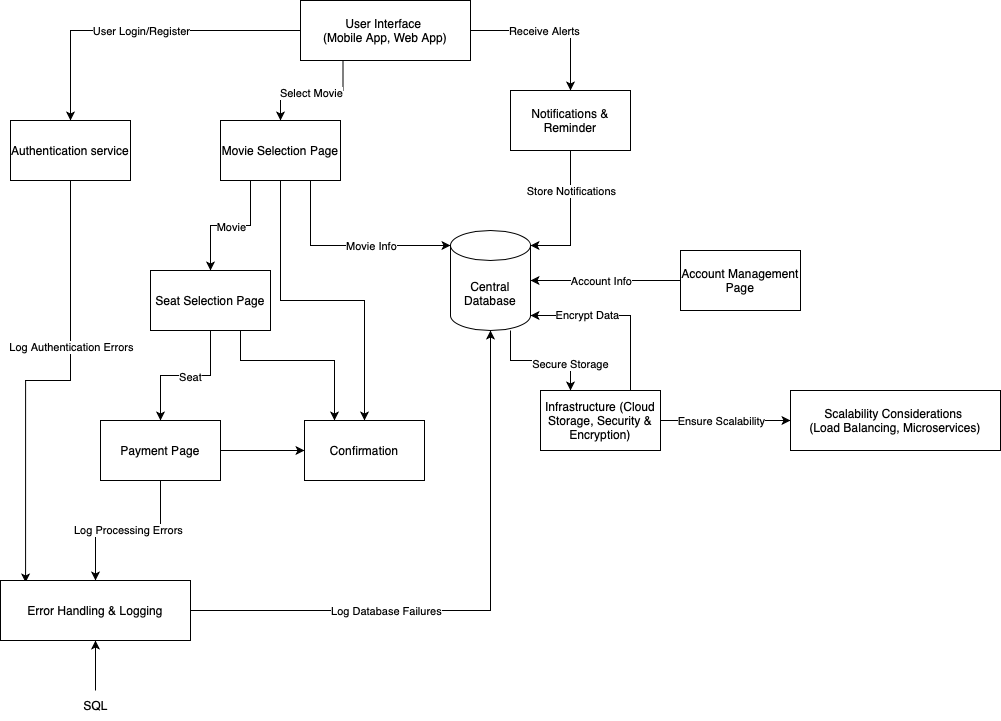

The diagram above was exported from draw.io. Its source (the exported page's mxGraphModel, read from the mxfile embedded in the PNG):
<mxGraphModel dx="1044" dy="530" grid="1" gridSize="10" guides="1" tooltips="1" connect="1" arrows="1" fold="1" page="1" pageScale="1" pageWidth="827" pageHeight="1169" math="0" shadow="0">
  <root>
    <mxCell id="0" />
    <mxCell id="1" parent="0" />
    <mxCell id="vmeeOAfWybzXLpq4k-9d-2" style="edgeStyle=orthogonalEdgeStyle;rounded=0;orthogonalLoop=1;jettySize=auto;html=1;entryX=0.5;entryY=0;entryDx=0;entryDy=0;" edge="1" parent="1" source="vmeeOAfWybzXLpq4k-9d-10" target="vmeeOAfWybzXLpq4k-9d-24">
      <mxGeometry relative="1" as="geometry" />
    </mxCell>
    <mxCell id="vmeeOAfWybzXLpq4k-9d-3" value="User Login/Register" style="edgeLabel;html=1;align=center;verticalAlign=middle;resizable=0;points=[];" vertex="1" connectable="0" parent="vmeeOAfWybzXLpq4k-9d-2">
      <mxGeometry x="-0.0009" relative="1" as="geometry">
        <mxPoint as="offset" />
      </mxGeometry>
    </mxCell>
    <mxCell id="vmeeOAfWybzXLpq4k-9d-4" style="edgeStyle=orthogonalEdgeStyle;rounded=0;orthogonalLoop=1;jettySize=auto;html=1;exitX=0.25;exitY=1;exitDx=0;exitDy=0;entryX=0.5;entryY=0;entryDx=0;entryDy=0;" edge="1" parent="1" source="vmeeOAfWybzXLpq4k-9d-10" target="vmeeOAfWybzXLpq4k-9d-14">
      <mxGeometry relative="1" as="geometry" />
    </mxCell>
    <mxCell id="vmeeOAfWybzXLpq4k-9d-5" value="Select Movie" style="edgeLabel;html=1;align=center;verticalAlign=middle;resizable=0;points=[];" vertex="1" connectable="0" parent="vmeeOAfWybzXLpq4k-9d-4">
      <mxGeometry x="0.0279" y="2" relative="1" as="geometry">
        <mxPoint x="1" as="offset" />
      </mxGeometry>
    </mxCell>
    <mxCell id="vmeeOAfWybzXLpq4k-9d-8" style="edgeStyle=orthogonalEdgeStyle;rounded=0;orthogonalLoop=1;jettySize=auto;html=1;exitX=1;exitY=0.5;exitDx=0;exitDy=0;" edge="1" parent="1" source="vmeeOAfWybzXLpq4k-9d-10" target="vmeeOAfWybzXLpq4k-9d-15">
      <mxGeometry relative="1" as="geometry" />
    </mxCell>
    <mxCell id="vmeeOAfWybzXLpq4k-9d-9" value="Receive Alerts" style="edgeLabel;html=1;align=center;verticalAlign=middle;resizable=0;points=[];" vertex="1" connectable="0" parent="vmeeOAfWybzXLpq4k-9d-8">
      <mxGeometry x="-0.092" relative="1" as="geometry">
        <mxPoint as="offset" />
      </mxGeometry>
    </mxCell>
    <mxCell id="vmeeOAfWybzXLpq4k-9d-10" value="User Interface&amp;nbsp;&lt;div&gt;(Mobile App, Web App)&lt;/div&gt;" style="rounded=0;whiteSpace=wrap;html=1;" vertex="1" parent="1">
      <mxGeometry x="350" y="220" width="170" height="60" as="geometry" />
    </mxCell>
    <mxCell id="vmeeOAfWybzXLpq4k-9d-48" style="edgeStyle=orthogonalEdgeStyle;rounded=0;orthogonalLoop=1;jettySize=auto;html=1;entryX=0.5;entryY=0;entryDx=0;entryDy=0;" edge="1" parent="1" source="vmeeOAfWybzXLpq4k-9d-14" target="vmeeOAfWybzXLpq4k-9d-44">
      <mxGeometry relative="1" as="geometry">
        <Array as="points">
          <mxPoint x="300" y="445" />
          <mxPoint x="260" y="445" />
        </Array>
      </mxGeometry>
    </mxCell>
    <mxCell id="vmeeOAfWybzXLpq4k-9d-58" value="Movie" style="edgeLabel;html=1;align=center;verticalAlign=middle;resizable=0;points=[];" vertex="1" connectable="0" parent="vmeeOAfWybzXLpq4k-9d-48">
      <mxGeometry x="0.0748" y="1" relative="1" as="geometry">
        <mxPoint x="5" as="offset" />
      </mxGeometry>
    </mxCell>
    <mxCell id="vmeeOAfWybzXLpq4k-9d-55" style="edgeStyle=orthogonalEdgeStyle;rounded=0;orthogonalLoop=1;jettySize=auto;html=1;entryX=0.5;entryY=0;entryDx=0;entryDy=0;" edge="1" parent="1" source="vmeeOAfWybzXLpq4k-9d-14" target="vmeeOAfWybzXLpq4k-9d-54">
      <mxGeometry relative="1" as="geometry" />
    </mxCell>
    <mxCell id="vmeeOAfWybzXLpq4k-9d-14" value="Movie Selection Page" style="rounded=0;whiteSpace=wrap;html=1;" vertex="1" parent="1">
      <mxGeometry x="270" y="340" width="120" height="60" as="geometry" />
    </mxCell>
    <mxCell id="vmeeOAfWybzXLpq4k-9d-15" value="Notifications &amp;amp; Reminder" style="rounded=0;whiteSpace=wrap;html=1;" vertex="1" parent="1">
      <mxGeometry x="560" y="310" width="120" height="60" as="geometry" />
    </mxCell>
    <mxCell id="vmeeOAfWybzXLpq4k-9d-19" style="edgeStyle=orthogonalEdgeStyle;rounded=0;orthogonalLoop=1;jettySize=auto;html=1;exitX=1;exitY=0.5;exitDx=0;exitDy=0;entryX=0;entryY=0.5;entryDx=0;entryDy=0;" edge="1" parent="1" source="vmeeOAfWybzXLpq4k-9d-21" target="vmeeOAfWybzXLpq4k-9d-32">
      <mxGeometry relative="1" as="geometry" />
    </mxCell>
    <mxCell id="vmeeOAfWybzXLpq4k-9d-20" value="Ensure Scalability" style="edgeLabel;html=1;align=center;verticalAlign=middle;resizable=0;points=[];" vertex="1" connectable="0" parent="vmeeOAfWybzXLpq4k-9d-19">
      <mxGeometry x="-0.1396" relative="1" as="geometry">
        <mxPoint x="4" as="offset" />
      </mxGeometry>
    </mxCell>
    <mxCell id="vmeeOAfWybzXLpq4k-9d-21" value="Infrastructure (Cloud Storage, Security &amp;amp; Encryption)" style="rounded=0;whiteSpace=wrap;html=1;" vertex="1" parent="1">
      <mxGeometry x="590" y="610" width="120" height="60" as="geometry" />
    </mxCell>
    <mxCell id="vmeeOAfWybzXLpq4k-9d-22" style="edgeStyle=orthogonalEdgeStyle;rounded=0;orthogonalLoop=1;jettySize=auto;html=1;exitX=0.5;exitY=1;exitDx=0;exitDy=0;entryX=0.132;entryY=0.033;entryDx=0;entryDy=0;entryPerimeter=0;" edge="1" parent="1" source="vmeeOAfWybzXLpq4k-9d-24" target="vmeeOAfWybzXLpq4k-9d-33">
      <mxGeometry relative="1" as="geometry" />
    </mxCell>
    <mxCell id="vmeeOAfWybzXLpq4k-9d-23" value="Log Authentication Errors" style="edgeLabel;html=1;align=center;verticalAlign=middle;resizable=0;points=[];" vertex="1" connectable="0" parent="vmeeOAfWybzXLpq4k-9d-22">
      <mxGeometry x="-0.1844" y="2" relative="1" as="geometry">
        <mxPoint x="-2" y="-16" as="offset" />
      </mxGeometry>
    </mxCell>
    <mxCell id="vmeeOAfWybzXLpq4k-9d-24" value="Authentication service" style="rounded=0;whiteSpace=wrap;html=1;" vertex="1" parent="1">
      <mxGeometry x="60" y="340" width="120" height="60" as="geometry" />
    </mxCell>
    <mxCell id="vmeeOAfWybzXLpq4k-9d-25" style="edgeStyle=orthogonalEdgeStyle;rounded=0;orthogonalLoop=1;jettySize=auto;html=1;exitX=1;exitY=0.5;exitDx=0;exitDy=0;entryX=0.5;entryY=1;entryDx=0;entryDy=0;entryPerimeter=0;" edge="1" parent="1" source="vmeeOAfWybzXLpq4k-9d-33" target="vmeeOAfWybzXLpq4k-9d-31">
      <mxGeometry relative="1" as="geometry">
        <Array as="points">
          <mxPoint x="540" y="830" />
        </Array>
      </mxGeometry>
    </mxCell>
    <mxCell id="vmeeOAfWybzXLpq4k-9d-26" value="Log Database Failures" style="edgeLabel;html=1;align=center;verticalAlign=middle;resizable=0;points=[];" vertex="1" connectable="0" parent="vmeeOAfWybzXLpq4k-9d-25">
      <mxGeometry x="0.0685" y="-3" relative="1" as="geometry">
        <mxPoint x="-108" y="10" as="offset" />
      </mxGeometry>
    </mxCell>
    <mxCell id="vmeeOAfWybzXLpq4k-9d-27" style="edgeStyle=orthogonalEdgeStyle;rounded=0;orthogonalLoop=1;jettySize=auto;html=1;exitX=0.75;exitY=1;exitDx=0;exitDy=0;exitPerimeter=0;entryX=0.25;entryY=0;entryDx=0;entryDy=0;" edge="1" parent="1" source="vmeeOAfWybzXLpq4k-9d-31" target="vmeeOAfWybzXLpq4k-9d-21">
      <mxGeometry relative="1" as="geometry" />
    </mxCell>
    <mxCell id="vmeeOAfWybzXLpq4k-9d-28" value="Secure Storage" style="edgeLabel;html=1;align=center;verticalAlign=middle;resizable=0;points=[];" vertex="1" connectable="0" parent="vmeeOAfWybzXLpq4k-9d-27">
      <mxGeometry x="0.5515" y="-1" relative="1" as="geometry">
        <mxPoint as="offset" />
      </mxGeometry>
    </mxCell>
    <mxCell id="vmeeOAfWybzXLpq4k-9d-31" value="Central Database" style="shape=cylinder3;whiteSpace=wrap;html=1;boundedLbl=1;backgroundOutline=1;size=15;" vertex="1" parent="1">
      <mxGeometry x="500" y="450" width="80" height="100" as="geometry" />
    </mxCell>
    <mxCell id="vmeeOAfWybzXLpq4k-9d-32" value="Scalability Considerations&amp;nbsp;&lt;div&gt;(Load Balancing, Microservices)&lt;/div&gt;" style="rounded=0;whiteSpace=wrap;html=1;" vertex="1" parent="1">
      <mxGeometry x="840" y="610" width="210" height="60" as="geometry" />
    </mxCell>
    <mxCell id="vmeeOAfWybzXLpq4k-9d-33" value="Error Handling &amp;amp; Logging" style="rounded=0;whiteSpace=wrap;html=1;" vertex="1" parent="1">
      <mxGeometry x="50" y="800" width="190" height="60" as="geometry" />
    </mxCell>
    <mxCell id="vmeeOAfWybzXLpq4k-9d-36" style="edgeStyle=orthogonalEdgeStyle;rounded=0;orthogonalLoop=1;jettySize=auto;html=1;exitX=0.75;exitY=1;exitDx=0;exitDy=0;entryX=0;entryY=0;entryDx=0;entryDy=15;entryPerimeter=0;" edge="1" parent="1" source="vmeeOAfWybzXLpq4k-9d-14" target="vmeeOAfWybzXLpq4k-9d-31">
      <mxGeometry relative="1" as="geometry" />
    </mxCell>
    <mxCell id="vmeeOAfWybzXLpq4k-9d-53" value="Movie Info" style="edgeLabel;html=1;align=center;verticalAlign=middle;resizable=0;points=[];" vertex="1" connectable="0" parent="vmeeOAfWybzXLpq4k-9d-36">
      <mxGeometry x="-0.1024" relative="1" as="geometry">
        <mxPoint x="33" as="offset" />
      </mxGeometry>
    </mxCell>
    <mxCell id="vmeeOAfWybzXLpq4k-9d-38" style="edgeStyle=orthogonalEdgeStyle;rounded=0;orthogonalLoop=1;jettySize=auto;html=1;exitX=0.5;exitY=1;exitDx=0;exitDy=0;entryX=1;entryY=0;entryDx=0;entryDy=15;entryPerimeter=0;" edge="1" parent="1" source="vmeeOAfWybzXLpq4k-9d-15" target="vmeeOAfWybzXLpq4k-9d-31">
      <mxGeometry relative="1" as="geometry" />
    </mxCell>
    <mxCell id="vmeeOAfWybzXLpq4k-9d-39" value="Store Notifications" style="edgeLabel;html=1;align=center;verticalAlign=middle;resizable=0;points=[];" vertex="1" connectable="0" parent="vmeeOAfWybzXLpq4k-9d-38">
      <mxGeometry x="0.0642" y="1" relative="1" as="geometry">
        <mxPoint x="-1" y="-32" as="offset" />
      </mxGeometry>
    </mxCell>
    <mxCell id="vmeeOAfWybzXLpq4k-9d-40" style="edgeStyle=orthogonalEdgeStyle;rounded=0;orthogonalLoop=1;jettySize=auto;html=1;exitX=0.75;exitY=0;exitDx=0;exitDy=0;entryX=1;entryY=1;entryDx=0;entryDy=-15;entryPerimeter=0;" edge="1" parent="1" source="vmeeOAfWybzXLpq4k-9d-21" target="vmeeOAfWybzXLpq4k-9d-31">
      <mxGeometry relative="1" as="geometry" />
    </mxCell>
    <mxCell id="vmeeOAfWybzXLpq4k-9d-41" value="Encrypt Data" style="edgeLabel;html=1;align=center;verticalAlign=middle;resizable=0;points=[];" vertex="1" connectable="0" parent="vmeeOAfWybzXLpq4k-9d-40">
      <mxGeometry x="0.3552" y="-1" relative="1" as="geometry">
        <mxPoint as="offset" />
      </mxGeometry>
    </mxCell>
    <mxCell id="vmeeOAfWybzXLpq4k-9d-42" style="edgeStyle=orthogonalEdgeStyle;rounded=0;orthogonalLoop=1;jettySize=auto;html=1;entryX=0.5;entryY=1;entryDx=0;entryDy=0;" edge="1" parent="1" source="vmeeOAfWybzXLpq4k-9d-43" target="vmeeOAfWybzXLpq4k-9d-33">
      <mxGeometry relative="1" as="geometry" />
    </mxCell>
    <mxCell id="vmeeOAfWybzXLpq4k-9d-43" value="SQL" style="text;html=1;align=center;verticalAlign=middle;resizable=0;points=[];autosize=1;strokeColor=none;fillColor=none;" vertex="1" parent="1">
      <mxGeometry x="120" y="910" width="50" height="30" as="geometry" />
    </mxCell>
    <mxCell id="vmeeOAfWybzXLpq4k-9d-49" style="edgeStyle=orthogonalEdgeStyle;rounded=0;orthogonalLoop=1;jettySize=auto;html=1;" edge="1" parent="1" source="vmeeOAfWybzXLpq4k-9d-44" target="vmeeOAfWybzXLpq4k-9d-45">
      <mxGeometry relative="1" as="geometry" />
    </mxCell>
    <mxCell id="vmeeOAfWybzXLpq4k-9d-59" value="Seat" style="edgeLabel;html=1;align=center;verticalAlign=middle;resizable=0;points=[];" vertex="1" connectable="0" parent="vmeeOAfWybzXLpq4k-9d-49">
      <mxGeometry x="0.1655" y="1" relative="1" as="geometry">
        <mxPoint x="16" as="offset" />
      </mxGeometry>
    </mxCell>
    <mxCell id="vmeeOAfWybzXLpq4k-9d-56" style="edgeStyle=orthogonalEdgeStyle;rounded=0;orthogonalLoop=1;jettySize=auto;html=1;entryX=0.25;entryY=0;entryDx=0;entryDy=0;exitX=1;exitY=0.5;exitDx=0;exitDy=0;" edge="1" parent="1" source="vmeeOAfWybzXLpq4k-9d-44" target="vmeeOAfWybzXLpq4k-9d-54">
      <mxGeometry relative="1" as="geometry">
        <Array as="points">
          <mxPoint x="320" y="550" />
          <mxPoint x="290" y="550" />
          <mxPoint x="290" y="580" />
          <mxPoint x="384" y="580" />
        </Array>
      </mxGeometry>
    </mxCell>
    <mxCell id="vmeeOAfWybzXLpq4k-9d-44" value="Seat Selection Page" style="rounded=0;whiteSpace=wrap;html=1;" vertex="1" parent="1">
      <mxGeometry x="200" y="490" width="120" height="60" as="geometry" />
    </mxCell>
    <mxCell id="vmeeOAfWybzXLpq4k-9d-46" style="edgeStyle=orthogonalEdgeStyle;rounded=0;orthogonalLoop=1;jettySize=auto;html=1;entryX=0.5;entryY=0;entryDx=0;entryDy=0;" edge="1" parent="1" source="vmeeOAfWybzXLpq4k-9d-45" target="vmeeOAfWybzXLpq4k-9d-33">
      <mxGeometry relative="1" as="geometry" />
    </mxCell>
    <mxCell id="vmeeOAfWybzXLpq4k-9d-47" value="Log Processing Errors" style="edgeLabel;html=1;align=center;verticalAlign=middle;resizable=0;points=[];" vertex="1" connectable="0" parent="vmeeOAfWybzXLpq4k-9d-46">
      <mxGeometry x="0.0061" y="-1" relative="1" as="geometry">
        <mxPoint as="offset" />
      </mxGeometry>
    </mxCell>
    <mxCell id="vmeeOAfWybzXLpq4k-9d-57" style="edgeStyle=orthogonalEdgeStyle;rounded=0;orthogonalLoop=1;jettySize=auto;html=1;entryX=0;entryY=0.5;entryDx=0;entryDy=0;" edge="1" parent="1" source="vmeeOAfWybzXLpq4k-9d-45" target="vmeeOAfWybzXLpq4k-9d-54">
      <mxGeometry relative="1" as="geometry" />
    </mxCell>
    <mxCell id="vmeeOAfWybzXLpq4k-9d-45" value="Payment Page" style="rounded=0;whiteSpace=wrap;html=1;" vertex="1" parent="1">
      <mxGeometry x="150" y="640" width="120" height="60" as="geometry" />
    </mxCell>
    <mxCell id="vmeeOAfWybzXLpq4k-9d-51" style="edgeStyle=orthogonalEdgeStyle;rounded=0;orthogonalLoop=1;jettySize=auto;html=1;" edge="1" parent="1" source="vmeeOAfWybzXLpq4k-9d-50" target="vmeeOAfWybzXLpq4k-9d-31">
      <mxGeometry relative="1" as="geometry" />
    </mxCell>
    <mxCell id="vmeeOAfWybzXLpq4k-9d-52" value="Account Info" style="edgeLabel;html=1;align=center;verticalAlign=middle;resizable=0;points=[];" vertex="1" connectable="0" parent="vmeeOAfWybzXLpq4k-9d-51">
      <mxGeometry x="0.2596" relative="1" as="geometry">
        <mxPoint x="14" as="offset" />
      </mxGeometry>
    </mxCell>
    <mxCell id="vmeeOAfWybzXLpq4k-9d-50" value="Account Management Page" style="rounded=0;whiteSpace=wrap;html=1;" vertex="1" parent="1">
      <mxGeometry x="730" y="470" width="120" height="60" as="geometry" />
    </mxCell>
    <mxCell id="vmeeOAfWybzXLpq4k-9d-54" value="Confirmation" style="rounded=0;whiteSpace=wrap;html=1;" vertex="1" parent="1">
      <mxGeometry x="354" y="640" width="120" height="60" as="geometry" />
    </mxCell>
  </root>
</mxGraphModel>